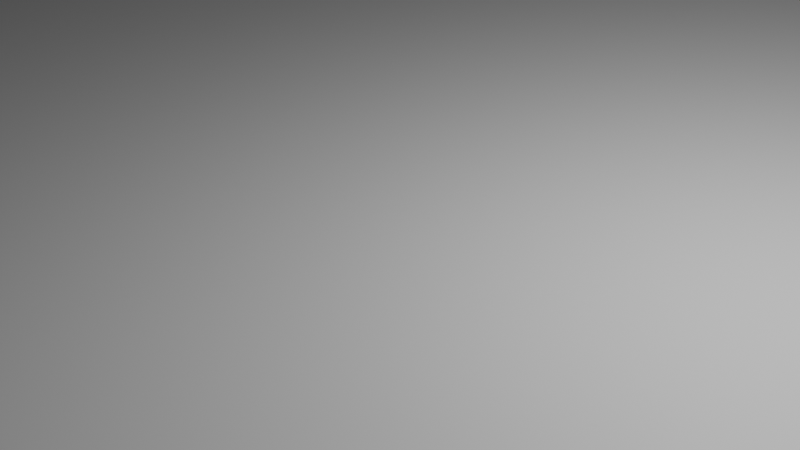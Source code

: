 # Source: outlet_filler.blend  (saved by Blender 2.93.21; exported with 4.5.12 LTS)
import bpy
from mathutils import Matrix  # noqa: F401  (used for matrix-valued properties, if any)

bpy.ops.wm.read_factory_settings(use_empty=True)
scene = bpy.context.scene
scene.name = 'Scene'

# ---- collections
col_collection = bpy.data.collections.new('Collection'); scene.collection.children.link(col_collection)

# ---- materials (node trees are filled in below, after node groups)
mat_material = bpy.data.materials.new('Material')
mat_material.alpha_threshold = 0.0
mat_material.use_transparent_shadow = False
mat_material.line_color = (0.0, 0.0, 0.0, 1.0)

# ---- material node trees
mat_material.use_nodes = True; mat_material.node_tree.nodes.clear()
_N = mat_material.node_tree.nodes; _L = mat_material.node_tree.links
n0 = _N.new('ShaderNodeOutputMaterial'); n0.name = 'Material Output'; n0.location = (300, 300)
n1 = _N.new('ShaderNodeBsdfPrincipled'); n1.name = 'Principled BSDF'; n1.location = (10, 300)
n1.distribution = 'GGX'
n1.subsurface_method = 'BURLEY'
n1.inputs[2].default_value = 0.4
n1.inputs[3].default_value = 1.45
n1.inputs[27].default_value = (0.0, 0.0, 0.0, 1.0)
n1.inputs[28].default_value = 1.0
_L.new(n1.outputs[0], n0.inputs[0])
n0.is_active_output = True

# ---- world
world_world = bpy.data.worlds.new('World'); scene.world = world_world
world_world.use_nodes = True; world_world.node_tree.nodes.clear()
_N = world_world.node_tree.nodes; _L = world_world.node_tree.links
n0 = _N.new('ShaderNodeOutputWorld'); n0.name = 'World Output'; n0.location = (300, 300)
n1 = _N.new('ShaderNodeBackground'); n1.name = 'Background'; n1.location = (10, 300)
n1.inputs[0].default_value = (0.05088, 0.05088, 0.05088, 1.0)
_L.new(n1.outputs[0], n0.inputs[0])
n0.is_active_output = True
world_world.color = (0.05088, 0.05088, 0.05088)
world_world.use_sun_shadow = False
world_world.sun_shadow_jitter_overblur = 0.0

# ---- cameras
cam_camera = bpy.data.cameras.new('Camera')
cam_camera.clip_end = 100.0
cam_camera.ortho_scale = 7.314

# ---- lights
light_light = bpy.data.lights.new('Light', 'POINT')
light_light.transmission_factor = 0.0
light_light.energy = 1000.0
light_light.shadow_soft_size = 0.1
light_light.shadow_maximum_resolution = 0.006
light_light.use_absolute_resolution = True

# ---- meshes
me_cube = bpy.data.meshes.new('Cube')
me_cube.from_pydata([(0.7184, 1.0, 2.0), (1.0, 0.7184, 2.0), (0.7733, 0.9946, 2.0), (0.8261, 0.9786, 2.0), (0.8748, 0.9525, 2.0), (0.9175, 0.9175, 2.0), (0.9525, 0.8748, 2.0), (0.9786, 0.8261, 2.0), (0.9946, 0.7733, 2.0), (0.7184, 1.0, 0.0), (1.0, 0.7184, 0.0), (0.7733, 0.9946, 0.0), (0.8261, 0.9786, 0.0), (0.8748, 0.9525, 0.0), (0.9175, 0.9175, 0.0), (0.9525, 0.8748, 0.0), (0.9786, 0.8261, 0.0), (0.9946, 0.7733, 0.0), (1.0, -0.7184, 2.0), (0.7184, -1.0, 2.0), (0.9946, -0.7733, 2.0), (0.9786, -0.8261, 2.0), (0.9525, -0.8748, 2.0), (0.9175, -0.9175, 2.0), (0.8748, -0.9525, 2.0), (0.8261, -0.9786, 2.0), (0.7733, -0.9946, 2.0), (1.0, -0.7184, 0.0), (0.7184, -1.0, 0.0), (0.9946, -0.7733, 0.0), (0.9786, -0.8261, 0.0), (0.9525, -0.8748, 0.0), (0.9175, -0.9175, 0.0), (0.8748, -0.9525, 0.0), (0.8261, -0.9786, 0.0), (0.7733, -0.9946, 0.0), (-1.0, 0.7184, 2.0), (-0.7184, 1.0, 2.0), (-0.9946, 0.7733, 2.0), (-0.9786, 0.8261, 2.0), (-0.9525, 0.8748, 2.0), (-0.9175, 0.9175, 2.0), (-0.8748, 0.9525, 2.0), (-0.8261, 0.9786, 2.0), (-0.7733, 0.9946, 2.0), (-1.0, 0.7184, 0.0), (-0.7184, 1.0, 0.0), (-0.9946, 0.7733, 0.0), (-0.9786, 0.8261, 0.0), (-0.9525, 0.8748, 0.0), (-0.9175, 0.9175, 0.0), (-0.8748, 0.9525, 0.0), (-0.8261, 0.9786, 0.0), (-0.7733, 0.9946, 0.0), (-0.7184, -1.0, 2.0), (-1.0, -0.7184, 2.0), (-0.7733, -0.9946, 2.0), (-0.8261, -0.9786, 2.0), (-0.8748, -0.9525, 2.0), (-0.9175, -0.9175, 2.0), (-0.9525, -0.8748, 2.0), (-0.9786, -0.8261, 2.0), (-0.9946, -0.7733, 2.0), (-0.7184, -1.0, 0.0), (-1.0, -0.7184, 0.0), (-0.7733, -0.9946, 0.0), (-0.8261, -0.9786, 0.0), (-0.8748, -0.9525, 0.0), (-0.9175, -0.9175, 0.0), (-0.9525, -0.8748, 0.0), (-0.9786, -0.8261, 0.0), (-0.9946, -0.7733, 0.0), (0.7184, -1.0, 2.125), (1.0, -0.7184, 2.125), (1.245, -1.129, 2.174), (0.7733, -0.9946, 2.125), (0.8261, -0.9786, 2.125), (0.8748, -0.9525, 2.125), (0.9175, -0.9175, 2.125), (0.9525, -0.8748, 2.125), (0.9786, -0.8261, 2.125), (0.9946, -0.7733, 2.125), (-1.0, -0.7184, 2.125), (-0.7184, -1.0, 2.125), (-1.245, -1.129, 2.174), (-0.9946, -0.7733, 2.125), (-0.9786, -0.8261, 2.125), (-0.9525, -0.8748, 2.125), (-0.9175, -0.9175, 2.125), (-0.8748, -0.9525, 2.125), (-0.8261, -0.9786, 2.125), (-0.7733, -0.9946, 2.125), (1.0, 0.7184, 2.125), (0.7184, 1.0, 2.125), (1.245, 1.129, 2.174), (0.9946, 0.7733, 2.125), (0.9786, 0.8261, 2.125), (0.9525, 0.8748, 2.125), (0.9175, 0.9175, 2.125), (0.8748, 0.9525, 2.125), (0.8261, 0.9786, 2.125), (0.7733, 0.9946, 2.125), (-0.7184, 1.0, 2.125), (-1.0, 0.7184, 2.125), (-1.245, 1.129, 2.174), (-0.7733, 0.9946, 2.125), (-0.8261, 0.9786, 2.125), (-0.8748, 0.9525, 2.125), (-0.9175, 0.9175, 2.125), (-0.9525, 0.8748, 2.125), (-0.9786, 0.8261, 2.125), (-0.9946, 0.7733, 2.125), (1.62, -1.066, 2.25), (1.359, -1.327, 2.25), (1.393, -1.207, 2.204), (1.615, -1.117, 2.25), (1.6, -1.166, 2.25), (1.576, -1.211, 2.25), (1.544, -1.251, 2.25), (1.504, -1.283, 2.25), (1.459, -1.307, 2.25), (1.41, -1.322, 2.25), (-1.359, -1.327, 2.25), (-1.62, -1.066, 2.25), (-1.393, -1.207, 2.204), (-1.41, -1.322, 2.25), (-1.459, -1.307, 2.25), (-1.504, -1.283, 2.25), (-1.544, -1.251, 2.25), (-1.576, -1.211, 2.25), (-1.6, -1.166, 2.25), (-1.615, -1.117, 2.25), (1.359, 1.327, 2.25), (1.62, 1.066, 2.25), (1.393, 1.207, 2.204), (1.41, 1.322, 2.25), (1.459, 1.307, 2.25), (1.504, 1.283, 2.25), (1.544, 1.251, 2.25), (1.576, 1.211, 2.25), (1.6, 1.166, 2.25), (1.615, 1.117, 2.25), (-1.62, 1.066, 2.25), (-1.359, 1.327, 2.25), (-1.393, 1.207, 2.204), (-1.615, 1.117, 2.25), (-1.6, 1.166, 2.25), (-1.576, 1.211, 2.25), (-1.544, 1.251, 2.25), (-1.504, 1.283, 2.25), (-1.459, 1.307, 2.25), (-1.41, 1.322, 2.25), (1.359, -1.327, 2.375), (1.62, -1.066, 2.375), (1.41, -1.322, 2.375), (1.459, -1.307, 2.375), (1.504, -1.283, 2.375), (1.544, -1.251, 2.375), (1.576, -1.211, 2.375), (1.6, -1.166, 2.375), (1.615, -1.117, 2.375), (-1.62, -1.066, 2.375), (-1.359, -1.327, 2.375), (-1.615, -1.117, 2.375), (-1.6, -1.166, 2.375), (-1.576, -1.211, 2.375), (-1.544, -1.251, 2.375), (-1.504, -1.283, 2.375), (-1.459, -1.307, 2.375), (-1.41, -1.322, 2.375), (1.62, 1.066, 2.375), (1.359, 1.327, 2.375), (1.615, 1.117, 2.375), (1.6, 1.166, 2.375), (1.576, 1.211, 2.375), (1.544, 1.251, 2.375), (1.504, 1.283, 2.375), (1.459, 1.307, 2.375), (1.41, 1.322, 2.375), (-1.359, 1.327, 2.375), (-1.62, 1.066, 2.375), (-1.41, 1.322, 2.375), (-1.459, 1.307, 2.375), (-1.504, 1.283, 2.375), (-1.544, 1.251, 2.375), (-1.576, 1.211, 2.375), (-1.6, 1.166, 2.375), (-1.615, 1.117, 2.375)], [], [(18, 1, 92, 73), (54, 19, 72, 83), (36, 55, 82, 103), (28, 19, 54, 63), (0, 37, 102, 93), (10, 1, 18, 27), (84, 83, 72, 74, 114, 113, 122, 124), (64, 55, 36, 45), (112, 133, 170, 153), (45, 47, 48, 49, 50, 51, 52, 53, 46, 9, 11, 12, 13, 14, 15, 16, 17, 10, 27, 29, 30, 31, 32, 33, 34, 35, 28, 63, 65, 66, 67, 68, 69, 70, 71, 64), (170, 172, 173, 174, 175, 176, 177, 178, 171, 179, 181, 182, 183, 184, 185, 186, 187, 180, 161, 163, 164, 165, 166, 167, 168, 169, 162, 152, 154, 155, 156, 157, 158, 159, 160, 153), (94, 93, 102, 104, 144, 143, 132, 134), (132, 143, 179, 171), (142, 123, 161, 180), (104, 103, 82, 84, 124, 123, 142, 144), (74, 73, 92, 94, 134, 133, 112, 114), (72, 75, 74), (75, 76, 74), (76, 77, 74), (77, 78, 74), (78, 79, 74), (79, 80, 74), (80, 81, 74), (81, 73, 74), (82, 85, 84), (85, 86, 84), (86, 87, 84), (87, 88, 84), (88, 89, 84), (89, 90, 84), (90, 91, 84), (91, 83, 84), (92, 95, 94), (95, 96, 94), (96, 97, 94), (97, 98, 94), (98, 99, 94), (99, 100, 94), (100, 101, 94), (101, 93, 94), (102, 105, 104), (105, 106, 104), (106, 107, 104), (107, 108, 104), (108, 109, 104), (109, 110, 104), (110, 111, 104), (111, 103, 104), (1, 10, 17, 8), (8, 17, 16, 7), (7, 16, 15, 6), (6, 15, 14, 5), (5, 14, 13, 4), (4, 13, 12, 3), (3, 12, 11, 2), (2, 11, 9, 0), (63, 54, 56, 65), (65, 56, 57, 66), (66, 57, 58, 67), (67, 58, 59, 68), (68, 59, 60, 69), (69, 60, 61, 70), (70, 61, 62, 71), (71, 62, 55, 64), (19, 28, 35, 26), (26, 35, 34, 25), (25, 34, 33, 24), (24, 33, 32, 23), (23, 32, 31, 22), (22, 31, 30, 21), (21, 30, 29, 20), (20, 29, 27, 18), (37, 46, 53, 44), (44, 53, 52, 43), (43, 52, 51, 42), (42, 51, 50, 41), (41, 50, 49, 40), (40, 49, 48, 39), (39, 48, 47, 38), (38, 47, 45, 36), (36, 103, 111, 38), (38, 111, 110, 39), (39, 110, 109, 40), (40, 109, 108, 41), (41, 108, 107, 42), (42, 107, 106, 43), (43, 106, 105, 44), (44, 105, 102, 37), (92, 1, 8, 95), (95, 8, 7, 96), (96, 7, 6, 97), (97, 6, 5, 98), (98, 5, 4, 99), (99, 4, 3, 100), (100, 3, 2, 101), (101, 2, 0, 93), (18, 73, 81, 20), (20, 81, 80, 21), (21, 80, 79, 22), (22, 79, 78, 23), (23, 78, 77, 24), (24, 77, 76, 25), (25, 76, 75, 26), (26, 75, 72, 19), (82, 55, 62, 85), (85, 62, 61, 86), (86, 61, 60, 87), (87, 60, 59, 88), (88, 59, 58, 89), (89, 58, 57, 90), (90, 57, 56, 91), (91, 56, 54, 83), (46, 37, 0, 9), (112, 115, 114), (115, 116, 114), (116, 117, 114), (117, 118, 114), (118, 119, 114), (119, 120, 114), (120, 121, 114), (121, 113, 114), (122, 125, 124), (125, 126, 124), (126, 127, 124), (127, 128, 124), (128, 129, 124), (129, 130, 124), (130, 131, 124), (131, 123, 124), (132, 135, 134), (135, 136, 134), (136, 137, 134), (137, 138, 134), (138, 139, 134), (139, 140, 134), (140, 141, 134), (141, 133, 134), (142, 145, 144), (145, 146, 144), (146, 147, 144), (147, 148, 144), (148, 149, 144), (149, 150, 144), (150, 151, 144), (151, 143, 144), (142, 180, 187, 145), (145, 187, 186, 146), (146, 186, 185, 147), (147, 185, 184, 148), (148, 184, 183, 149), (149, 183, 182, 150), (150, 182, 181, 151), (151, 181, 179, 143), (170, 133, 141, 172), (172, 141, 140, 173), (173, 140, 139, 174), (174, 139, 138, 175), (175, 138, 137, 176), (176, 137, 136, 177), (177, 136, 135, 178), (178, 135, 132, 171), (152, 113, 121, 154), (154, 121, 120, 155), (155, 120, 119, 156), (156, 119, 118, 157), (157, 118, 117, 158), (158, 117, 116, 159), (159, 116, 115, 160), (160, 115, 112, 153), (122, 162, 169, 125), (125, 169, 168, 126), (126, 168, 167, 127), (127, 167, 166, 128), (128, 166, 165, 129), (129, 165, 164, 130), (130, 164, 163, 131), (131, 163, 161, 123), (122, 113, 152, 162)])
_uv = me_cube.uv_layers.new(name='UVMap')
_uv.uv.foreach_set('vector', [0.625, 0.7148, 0.625, 0.5352, 0.625, 0.5352, 0.625, 0.7148, 0.625, 0.9648, 0.625, 0.7852, 0.625, 0.7852, 0.625, 0.9648, 0.625, 0.2148, 0.625, 0.0352, 0.625, 0.0352, 0.625, 0.2148, 0.375, 0.7852, 0.625, 0.7852, 0.625, 0.9648, 0.375, 0.9648, 0.625, 0.4648, 0.625, 0.2852, 0.625, 0.2852, 0.625, 0.4648, 0.375, 0.5352, 0.625, 0.5352, 0.625, 0.7148, 0.375, 0.7148, 0.625, 1.0, 0.625, 0.9648, 0.625, 0.7852, 0.625, 0.75, 0.625, 0.75, 0.625, 0.7702, 0.625, 0.9798, 0.625, 1.0, 0.375, 0.0352, 0.625, 0.0352, 0.625, 0.2148, 0.375, 0.2148, 0.625, 0.7254, 0.625, 0.5246, 0.625, 0.5246, 0.625, 0.7254, 0.125, 0.5352, 0.1257, 0.5283, 0.1277, 0.5217, 0.1309, 0.5156, 0.1353, 0.5103, 0.1406, 0.5059, 0.1467, 0.5027, 0.1533, 0.5007, 0.1602, 0.5, 0.3398, 0.5, 0.3467, 0.5007, 0.3533, 0.5027, 0.3594, 0.5059, 0.3647, 0.5103, 0.3691, 0.5156, 0.3723, 0.5217, 0.3743, 0.5283, 0.375, 0.5352, 0.375, 0.7148, 0.3743, 0.7217, 0.3723, 0.7283, 0.3691, 0.7344, 0.3647, 0.7397, 0.3594, 0.7441, 0.3533, 0.7473, 0.3467, 0.7493, 0.3398, 0.75, 0.1602, 0.75, 0.1533, 0.7493, 0.1467, 0.7473, 0.1406, 0.7441, 0.1353, 0.7397, 0.1309, 0.7344, 0.1277, 0.7283, 0.1257, 0.7217, 0.125, 0.7148, 0.625, 0.5246, 0.6254, 0.5198, 0.6265, 0.5152, 0.6284, 0.5109, 0.6309, 0.5072, 0.634, 0.5041, 0.6374, 0.5019, 0.6412, 0.5005, 0.6452, 0.5, 0.8548, 0.5, 0.8588, 0.5005, 0.8626, 0.5019, 0.866, 0.5041, 0.8691, 0.5072, 0.8716, 0.5109, 0.8735, 0.5152, 0.8746, 0.5198, 0.875, 0.5246, 0.875, 0.7254, 0.8746, 0.7302, 0.8735, 0.7348, 0.8716, 0.7391, 0.8691, 0.7428, 0.866, 0.7459, 0.8626, 0.7481, 0.8588, 0.7495, 0.8548, 0.75, 0.6452, 0.75, 0.6412, 0.7495, 0.6374, 0.7481, 0.634, 0.7459, 0.6309, 0.7428, 0.6284, 0.7391, 0.6265, 0.7348, 0.6254, 0.7302, 0.625, 0.7254, 0.625, 0.5, 0.625, 0.4648, 0.625, 0.2852, 0.625, 0.25, 0.625, 0.25, 0.625, 0.2702, 0.625, 0.4798, 0.625, 0.5, 0.625, 0.4798, 0.625, 0.2702, 0.625, 0.2702, 0.625, 0.4798, 0.625, 0.2254, 0.625, 0.02461, 0.625, 0.02461, 0.625, 0.2254, 0.625, 0.25, 0.625, 0.2148, 0.625, 0.0352, 0.625, 0.0, 0.625, 0.0, 0.625, 0.02461, 0.625, 0.2254, 0.625, 0.25, 0.625, 0.75, 0.625, 0.7148, 0.625, 0.5352, 0.625, 0.5, 0.625, 0.5, 0.625, 0.5246, 0.625, 0.7254, 0.625, 0.75, 0.625, 0.7852, 0.625, 0.7783, 0.625, 0.75, 0.625, 0.7783, 0.625, 0.7717, 0.625, 0.75, 0.625, 0.7717, 0.625, 0.7656, 0.625, 0.75, 0.625, 0.7656, 0.625, 0.7603, 0.625, 0.75, 0.625, 0.7603, 0.625, 0.7559, 0.625, 0.75, 0.625, 0.7559, 0.625, 0.7527, 0.625, 0.75, 0.625, 0.7527, 0.625, 0.7507, 0.625, 0.75, 0.625, 0.7507, 0.625, 0.75, 0.625, 0.75, 0.625, 0.0352, 0.625, 0.02816, 0.625, 0.0, 0.625, 0.02816, 0.625, 0.02102, 0.625, 0.0, 0.625, 0.02102, 0.625, 0.01408, 0.625, 0.0, 0.625, 0.01408, 0.625, 0.01031, 0.625, 0.0, 0.625, 0.01031, 0.625, 0.005933, 0.625, 0.0, 0.625, 0.005933, 0.625, 0.00268, 0.625, 0.0, 0.625, 0.00268, 0.625, 0.0006765, 0.625, 0.0, 0.625, 0.0006765, 0.625, 0.0, 0.625, 0.0, 0.625, 0.5352, 0.625, 0.5283, 0.625, 0.5, 0.625, 0.5283, 0.625, 0.5217, 0.625, 0.5, 0.625, 0.5217, 0.625, 0.5156, 0.625, 0.5, 0.625, 0.5156, 0.625, 0.5103, 0.625, 0.5, 0.625, 0.5103, 0.625, 0.5059, 0.625, 0.5, 0.625, 0.5059, 0.625, 0.5027, 0.625, 0.5, 0.625, 0.5027, 0.625, 0.5007, 0.625, 0.5, 0.625, 0.5007, 0.625, 0.5, 0.625, 0.5, 0.625, 0.2852, 0.625, 0.2783, 0.625, 0.25, 0.625, 0.2783, 0.625, 0.2717, 0.625, 0.25, 0.625, 0.2717, 0.625, 0.2656, 0.625, 0.25, 0.625, 0.2656, 0.625, 0.2603, 0.625, 0.25, 0.625, 0.2603, 0.625, 0.2559, 0.625, 0.25, 0.625, 0.2559, 0.625, 0.2527, 0.625, 0.25, 0.625, 0.2527, 0.625, 0.2507, 0.625, 0.25, 0.625, 0.2507, 0.625, 0.25, 0.625, 0.25, 0.625, 0.5352, 0.375, 0.5352, 0.375, 0.5283, 0.625, 0.5283, 0.625, 0.5283, 0.375, 0.5283, 0.375, 0.5217, 0.625, 0.5217, 0.625, 0.5217, 0.375, 0.5217, 0.375, 0.5156, 0.625, 0.5156, 0.625, 0.5156, 0.375, 0.5156, 0.375, 0.5, 0.625, 0.5, 0.625, 0.5, 0.375, 0.5, 0.375, 0.4844, 0.625, 0.4844, 0.625, 0.4844, 0.375, 0.4844, 0.375, 0.4783, 0.625, 0.4783, 0.625, 0.4783, 0.375, 0.4783, 0.375, 0.4717, 0.625, 0.4717, 0.625, 0.4717, 0.375, 0.4717, 0.375, 0.4648, 0.625, 0.4648, 0.375, 0.9648, 0.625, 0.9648, 0.625, 0.9717, 0.375, 0.9717, 0.375, 0.9717, 0.625, 0.9717, 0.625, 0.9783, 0.375, 0.9783, 0.375, 0.9783, 0.625, 0.9783, 0.625, 0.9844, 0.375, 0.9844, 0.375, 0.9844, 0.625, 0.9844, 0.625, 1.0, 0.375, 1.0, 0.375, 0.0, 0.625, 0.0, 0.625, 0.01565, 0.375, 0.01565, 0.375, 0.01565, 0.625, 0.01565, 0.625, 0.02173, 0.375, 0.02173, 0.375, 0.02173, 0.625, 0.02173, 0.625, 0.02834, 0.375, 0.02834, 0.375, 0.02834, 0.625, 0.02834, 0.625, 0.0352, 0.375, 0.0352, 0.625, 0.7852, 0.375, 0.7852, 0.375, 0.7783, 0.625, 0.7783, 0.625, 0.7783, 0.375, 0.7783, 0.375, 0.7717, 0.625, 0.7717, 0.625, 0.7717, 0.375, 0.7717, 0.375, 0.7656, 0.625, 0.7656, 0.625, 0.7656, 0.375, 0.7656, 0.375, 0.75, 0.625, 0.75, 0.625, 0.75, 0.375, 0.75, 0.375, 0.7344, 0.625, 0.7344, 0.625, 0.7344, 0.375, 0.7344, 0.375, 0.7283, 0.625, 0.7283, 0.625, 0.7283, 0.375, 0.7283, 0.375, 0.7217, 0.625, 0.7217, 0.625, 0.7217, 0.375, 0.7217, 0.375, 0.7148, 0.625, 0.7148, 0.625, 0.2852, 0.375, 0.2852, 0.375, 0.2783, 0.625, 0.2783, 0.625, 0.2783, 0.375, 0.2783, 0.375, 0.2717, 0.625, 0.2717, 0.625, 0.2717, 0.375, 0.2717, 0.375, 0.2656, 0.625, 0.2656, 0.625, 0.2656, 0.375, 0.2656, 0.375, 0.25, 0.625, 0.25, 0.625, 0.25, 0.375, 0.25, 0.375, 0.2344, 0.625, 0.2344, 0.625, 0.2344, 0.375, 0.2344, 0.375, 0.2283, 0.625, 0.2283, 0.625, 0.2283, 0.375, 0.2283, 0.375, 0.2217, 0.625, 0.2217, 0.625, 0.2217, 0.375, 0.2217, 0.375, 0.2148, 0.625, 0.2148, 0.625, 0.2148, 0.625, 0.2148, 0.625, 0.2217, 0.625, 0.2217, 0.625, 0.2217, 0.625, 0.2217, 0.625, 0.2283, 0.625, 0.2283, 0.625, 0.2283, 0.625, 0.2283, 0.625, 0.2344, 0.625, 0.2344, 0.625, 0.2344, 0.625, 0.2344, 0.625, 0.25, 0.625, 0.25, 0.625, 0.25, 0.625, 0.25, 0.625, 0.2656, 0.625, 0.2656, 0.625, 0.2656, 0.625, 0.2656, 0.625, 0.2717, 0.625, 0.2717, 0.625, 0.2717, 0.625, 0.2717, 0.625, 0.2783, 0.625, 0.2783, 0.625, 0.2783, 0.625, 0.2783, 0.625, 0.2852, 0.625, 0.2852, 0.625, 0.5352, 0.625, 0.5352, 0.625, 0.5283, 0.625, 0.5283, 0.625, 0.5283, 0.625, 0.5283, 0.625, 0.5217, 0.625, 0.5217, 0.625, 0.5217, 0.625, 0.5217, 0.625, 0.5156, 0.625, 0.5156, 0.625, 0.5156, 0.625, 0.5156, 0.625, 0.5, 0.625, 0.5, 0.625, 0.5, 0.625, 0.5, 0.625, 0.4844, 0.625, 0.4844, 0.625, 0.4844, 0.625, 0.4844, 0.625, 0.4783, 0.625, 0.4783, 0.625, 0.4783, 0.625, 0.4783, 0.625, 0.4717, 0.625, 0.4717, 0.625, 0.4717, 0.625, 0.4717, 0.625, 0.4648, 0.625, 0.4648, 0.625, 0.7148, 0.625, 0.7148, 0.625, 0.7217, 0.625, 0.7217, 0.625, 0.7217, 0.625, 0.7217, 0.625, 0.7283, 0.625, 0.7283, 0.625, 0.7283, 0.625, 0.7283, 0.625, 0.7344, 0.625, 0.7344, 0.625, 0.7344, 0.625, 0.7344, 0.625, 0.75, 0.625, 0.75, 0.625, 0.75, 0.625, 0.75, 0.625, 0.7656, 0.625, 0.7656, 0.625, 0.7656, 0.625, 0.7656, 0.625, 0.7717, 0.625, 0.7717, 0.625, 0.7717, 0.625, 0.7717, 0.625, 0.7783, 0.625, 0.7783, 0.625, 0.7783, 0.625, 0.7783, 0.625, 0.7852, 0.625, 0.7852, 0.625, 0.0352, 0.625, 0.0352, 0.625, 0.02834, 0.625, 0.02834, 0.625, 0.02834, 0.625, 0.02834, 0.625, 0.02173, 0.625, 0.02173, 0.625, 0.02173, 0.625, 0.02173, 0.625, 0.01565, 0.625, 0.01565, 0.625, 0.01565, 0.625, 0.01565, 0.625, 0.0, 0.625, 0.0, 0.625, 1.0, 0.625, 1.0, 0.625, 0.9844, 0.625, 0.9844, 0.625, 0.9844, 0.625, 0.9844, 0.625, 0.9783, 0.625, 0.9783, 0.625, 0.9783, 0.625, 0.9783, 0.625, 0.9717, 0.625, 0.9717, 0.625, 0.9717, 0.625, 0.9717, 0.625, 0.9648, 0.625, 0.9648, 0.375, 0.2852, 0.625, 0.2852, 0.625, 0.4648, 0.375, 0.4648, 0.625, 0.7254, 0.625, 0.7302, 0.625, 0.75, 0.625, 0.7302, 0.625, 0.7348, 0.625, 0.75, 0.625, 0.7348, 0.625, 0.7391, 0.625, 0.75, 0.625, 0.7391, 0.625, 0.7428, 0.625, 0.75, 0.625, 0.7428, 0.625, 0.7459, 0.625, 0.75, 0.625, 0.7459, 0.625, 0.7481, 0.625, 0.75, 0.625, 0.7481, 0.625, 0.7495, 0.625, 0.75, 0.625, 0.7495, 0.625, 0.75, 0.625, 0.75, 0.625, -0.01351, 0.625, -0.0104, 0.625, 0.0, 0.625, -0.0104, 0.625, -0.006333, 0.625, 0.0, 0.625, -0.006333, 0.625, -0.001503, 0.625, 0.0, 0.625, -0.001503, 0.625, 0.0, 0.625, 0.0, 0.625, 0.0, 0.625, 0.01094, 0.625, 0.0, 0.625, 0.01094, 0.625, 0.01519, 0.625, 0.0, 0.625, 0.01519, 0.625, 0.0198, 0.625, 0.0, 0.625, 0.0198, 0.625, 0.02461, 0.625, 0.0, 0.625, 0.4798, 0.625, 0.4838, 0.625, 0.5, 0.625, 0.4838, 0.625, 0.4876, 0.625, 0.5, 0.625, 0.4876, 0.625, 0.491, 0.625, 0.5, 0.625, 0.491, 0.625, 0.4941, 0.625, 0.5, 0.625, 0.4941, 0.625, 0.4966, 0.625, 0.5, 0.625, 0.4966, 0.625, 0.4985, 0.625, 0.5, 0.625, 0.4985, 0.625, 0.4996, 0.625, 0.5, 0.625, 0.4996, 0.625, 0.5, 0.625, 0.5, 0.625, 0.2254, 0.625, 0.2302, 0.625, 0.25, 0.625, 0.2302, 0.625, 0.2348, 0.625, 0.25, 0.625, 0.2348, 0.625, 0.2391, 0.625, 0.25, 0.625, 0.2391, 0.625, 0.2428, 0.625, 0.25, 0.625, 0.2428, 0.625, 0.2459, 0.625, 0.25, 0.625, 0.2459, 0.625, 0.2481, 0.625, 0.25, 0.625, 0.2481, 0.625, 0.2495, 0.625, 0.25, 0.625, 0.2495, 0.625, 0.25, 0.625, 0.25, 0.625, 0.2254, 0.625, 0.2254, 0.625, 0.2302, 0.625, 0.2302, 0.625, 0.2302, 0.625, 0.2302, 0.625, 0.2348, 0.625, 0.2348, 0.625, 0.2348, 0.625, 0.2348, 0.625, 0.2391, 0.625, 0.2391, 0.625, 0.2391, 0.625, 0.2391, 0.625, 0.25, 0.625, 0.25, 0.625, 0.25, 0.625, 0.25, 0.625, 0.259, 0.625, 0.259, 0.625, 0.259, 0.625, 0.259, 0.625, 0.2624, 0.625, 0.2624, 0.625, 0.2624, 0.625, 0.2624, 0.625, 0.2662, 0.625, 0.2662, 0.625, 0.2662, 0.625, 0.2662, 0.625, 0.2702, 0.625, 0.2702, 0.625, 0.5246, 0.625, 0.5246, 0.625, 0.5198, 0.625, 0.5198, 0.625, 0.5198, 0.625, 0.5198, 0.625, 0.5152, 0.625, 0.5152, 0.625, 0.5152, 0.625, 0.5152, 0.625, 0.5109, 0.625, 0.5109, 0.625, 0.5109, 0.625, 0.5109, 0.625, 0.5, 0.625, 0.5, 0.625, 0.5, 0.625, 0.5, 0.625, 0.491, 0.625, 0.491, 0.625, 0.491, 0.625, 0.491, 0.625, 0.4876, 0.625, 0.4876, 0.625, 0.4876, 0.625, 0.4876, 0.625, 0.4838, 0.625, 0.4838, 0.625, 0.4838, 0.625, 0.4838, 0.625, 0.4798, 0.625, 0.4798, 0.625, 0.7702, 0.625, 0.7702, 0.625, 0.7662, 0.625, 0.7662, 0.625, 0.7662, 0.625, 0.7662, 0.625, 0.7624, 0.625, 0.7624, 0.625, 0.7624, 0.625, 0.7624, 0.625, 0.759, 0.625, 0.759, 0.625, 0.759, 0.625, 0.759, 0.625, 0.75, 0.625, 0.75, 0.625, 0.75, 0.625, 0.75, 0.625, 0.7391, 0.625, 0.7391, 0.625, 0.7391, 0.625, 0.7391, 0.625, 0.7348, 0.625, 0.7348, 0.625, 0.7348, 0.625, 0.7348, 0.625, 0.7302, 0.625, 0.7302, 0.625, 0.7302, 0.625, 0.7302, 0.625, 0.7254, 0.625, 0.7254, 0.625, 0.9798, 0.625, 0.9798, 0.625, 0.9838, 0.625, 0.9838, 0.625, 0.9838, 0.625, 0.9838, 0.625, 0.9876, 0.625, 0.9876, 0.625, 0.9876, 0.625, 0.9876, 0.625, 0.991, 0.625, 0.991, 0.625, 0.991, 0.625, 0.991, 0.625, 1.0, 0.625, 1.0, 0.625, 0.0, 0.625, 0.0, 0.625, 0.01094, 0.625, 0.01094, 0.625, 0.01094, 0.625, 0.01094, 0.625, 0.01519, 0.625, 0.01519, 0.625, 0.01519, 0.625, 0.01519, 0.625, 0.0198, 0.625, 0.0198, 0.625, 0.0198, 0.625, 0.0198, 0.625, 0.02461, 0.625, 0.02461, 0.625, 0.9798, 0.625, 0.7702, 0.625, 0.7702, 0.625, 0.9798])
me_cube.materials.append(mat_material)
me_cube.use_remesh_preserve_volume = False
me_cube.use_remesh_preserve_attributes = False
me_cube.use_mirror_vertex_groups = False
me_cube.update()

# ---- objects
ob_cube = bpy.data.objects.new('Cube', me_cube)
ob_light = bpy.data.objects.new('Light', light_light)
ob_camera = bpy.data.objects.new('Camera', cam_camera)

# ---- transforms, parenting, visibility, modifiers, constraints
ob_cube.location = (0.0, 0.0, 0.0)
ob_cube.rotation_euler = (1574.0, -0.0, 0.0)
ob_cube.scale = (30.48, 50.8, 8.129)
ob_cube.lock_rotations_4d = False
ob_cube.empty_display_type = 'ARROWS'
ob_cube.lineart.crease_threshold = 0.0
ob_light.location = (4.076, 1.005, 5.904)
ob_light.rotation_euler = (0.6503, 0.05522, 1.866)
ob_light.lock_rotations_4d = False
ob_light.empty_display_type = 'ARROWS'
ob_light.color = (0.0, 0.0, 0.0, 0.0)
ob_light.lineart.crease_threshold = 0.0
ob_camera.location = (7.359, -6.926, 4.958)
ob_camera.rotation_euler = (1.109, 0.0, 0.8149)
ob_camera.lock_rotations_4d = False
ob_camera.empty_display_type = 'ARROWS'
ob_camera.color = (0.0, 0.0, 0.0, 0.0)
ob_camera.display_type = 'WIRE'
ob_camera.lineart.crease_threshold = 0.0

# ---- collection membership
col_collection.objects.link(ob_cube)
col_collection.objects.link(ob_light)
col_collection.objects.link(ob_camera)

# ---- scene / render settings (as saved in the file)
scene.camera = ob_camera
scene.frame_start = 1; scene.frame_end = 250; scene.frame_set(1)
scene.render.engine = 'BLENDER_EEVEE_NEXT'
scene.cycles.use_denoising = False
scene.cycles.samples = 128
scene.cycles.sampling_pattern = 'TABULATED_SOBOL'
scene.cycles.use_adaptive_sampling = False
scene.cycles.use_light_tree = False
scene.view_settings.view_transform = 'Filmic'
bpy.context.view_layer.update()
